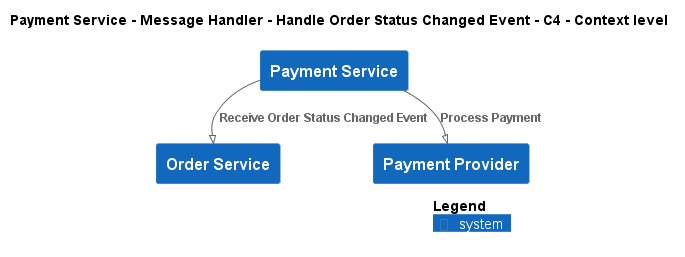

The diagram above was rendered by PlantUML. Its source (embedded in the PNG):
@startuml
!pragma layout smetana
!include ..\..\..\..\..\..\.c4s\C4_Context.puml

AddElementTag("state:new", $bgColor=green, $fontColor=#ffffff, $borderColor=green, $shadowing="False")
AddElementTag("state:changed", $bgColor=orange, $fontColor=#ffffff, $borderColor=orange, $shadowing="False")
AddElementTag("state:removed", $bgColor=red, $fontColor=#ffffff, $borderColor=red, $shadowing="False")

AddRelTag("state:new", $textColor=green, $lineColor=green)
AddRelTag("state:changed", $textColor=orange, $lineColor=orange)
AddRelTag("state:removed", $textColor=red, $lineColor=red)

SHOW_PERSON_PORTRAIT()
LAYOUT_TOP_DOWN()

skinparam linetype polyline

title Payment Service - Message Handler - Handle Order Status Changed Event - C4 - Context level

System(ECommercePlatform.SoftwareSystems.PaymentService, "Payment Service", "")
System(ECommercePlatform.SoftwareSystems.OrderService, "Order Service", "")
System(ECommercePlatform.SoftwareSystems.PaymentProvider, "Payment Provider", "")

Rel(ECommercePlatform.SoftwareSystems.PaymentService, ECommercePlatform.SoftwareSystems.OrderService, "Receive Order Status Changed Event")
Rel(ECommercePlatform.SoftwareSystems.PaymentService, ECommercePlatform.SoftwareSystems.PaymentProvider, "Process Payment")


SHOW_LEGEND()
@enduml